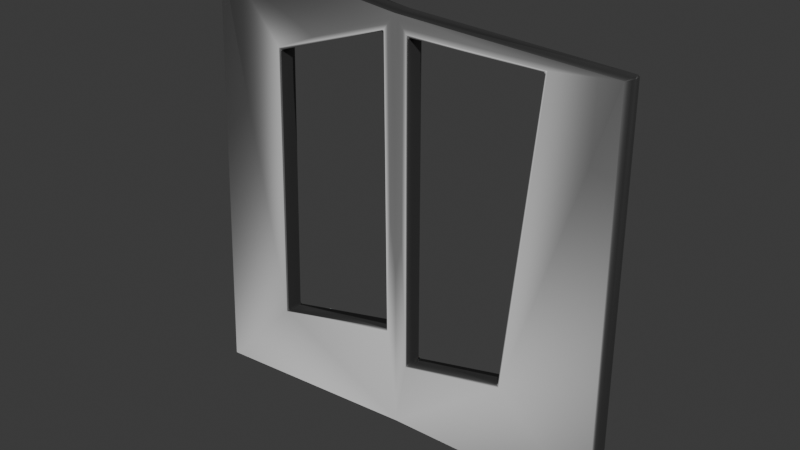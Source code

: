 # Source: DoorOutsideA1Etat3.blend  (saved by Blender 4.2.66; exported with 4.5.12 LTS)
import bpy
from mathutils import Matrix  # noqa: F401  (used for matrix-valued properties, if any)

bpy.ops.wm.read_factory_settings(use_empty=True)
scene = bpy.context.scene
scene.name = 'Scene'

# ---- collections
col_collection = bpy.data.collections.new('Collection'); scene.collection.children.link(col_collection)

# ---- images (referenced by path relative to the original .blend; pixels are not part of the script)
import os
ASSET_DIR = os.environ.get("B2B_ASSET_DIR", "")  # directory of the original .blend (textures are referenced by path, not embedded)
HERE = os.path.dirname(os.path.abspath(__file__))  # packed textures are extracted next to this script under _unpacked/

def load_image(name, relpath, width, height, colorspace="sRGB"):
    """Load a texture the original file referenced (path relative to the .blend, or extracted next to this script)."""
    p = next((c for c in (os.path.join(HERE, relpath), os.path.join(ASSET_DIR, relpath)) if relpath and os.path.exists(c)), "")
    if p:
        img = bpy.data.images.load(p, check_existing=True)
        img.name = name
    else:  # same state as the original file: an image datablock whose file is absent (Cycles renders it pink)
        img = bpy.data.images.new(name, width, height)
        img.source = "FILE"
        img.filepath = "//" + (relpath or name)
    img.colorspace_settings.name = colorspace
    return img
img_t_wood_a_nm = load_image('T_Wood_A_nm', 'T_Wood_A_nm.tga', 1024, 1024, 'Non-Color')
img_t_normal_nm = load_image('T_Normal_nm', 'T_Normal_nm.png', 1024, 1024, 'Non-Color')

# ---- materials (node trees are filled in below, after node groups)
mat_m_glass_a = bpy.data.materials.new('M_Glass_A')
mat_m_glass_a.diffuse_color = (1.0, 1.0, 1.0, 1.0)
mat_m_glass_a.roughness = 0.5528
mat_m_glass_a.specular_intensity = 1.0
mat_m_glass_a.metallic = 1.0
mat_m_wood_whitedoor = bpy.data.materials.new('M_Wood_WhiteDoor')
mat_m_wood_whitedoor.diffuse_color = (0.2159, 0.2159, 0.2159, 1.0)
mat_m_wood_whitedoor.roughness = 0.5528
mat_m_wood_whitedoor.specular_intensity = 1.0
mat_m_wood_whitedoor.metallic = 1.0
mat_m_aluminium_a = bpy.data.materials.new('M_Aluminium_A')
mat_m_aluminium_a.diffuse_color = (0.2159, 0.2159, 0.2159, 1.0)
mat_m_aluminium_a.roughness = 0.5528
mat_m_aluminium_a.specular_intensity = 1.0
mat_m_aluminium_a.metallic = 1.0

# ---- material node trees
mat_m_glass_a.use_nodes = True; mat_m_glass_a.node_tree.nodes.clear()
_N = mat_m_glass_a.node_tree.nodes; _L = mat_m_glass_a.node_tree.links
n0 = _N.new('ShaderNodeBsdfPrincipled'); n0.name = 'Principled BSDF'; n0.location = (10, 300)
n0.inputs[0].default_value = (1.0, 1.0, 1.0, 1.0)
n0.inputs[1].default_value = 1.0
n0.inputs[2].default_value = 0.5528
n0.inputs[4].default_value = 0.4
n0.inputs[13].default_value = 1.0
n0.inputs[27].default_value = (0.0, 0.0, 0.0, 1.0)
n0.inputs[28].default_value = 1.0
n1 = _N.new('ShaderNodeOutputMaterial'); n1.name = 'Material Output'; n1.location = (300, 300)
n2 = _N.new('ShaderNodeNormalMap'); n2.name = 'Normal Map'; n2.location = (-300, -300)
n2.label = 'Normal/Map'
_L.new(n0.outputs[0], n1.inputs[0])
_L.new(n2.outputs[0], n0.inputs[5])
n1.is_active_output = True
mat_m_wood_whitedoor.use_nodes = True; mat_m_wood_whitedoor.node_tree.nodes.clear()
_N = mat_m_wood_whitedoor.node_tree.nodes; _L = mat_m_wood_whitedoor.node_tree.links
n0 = _N.new('ShaderNodeBsdfPrincipled'); n0.name = 'Principled BSDF'; n0.location = (10, 300)
n0.inputs[0].default_value = (0.2159, 0.2159, 0.2159, 1.0)
n0.inputs[1].default_value = 1.0
n0.inputs[2].default_value = 0.5528
n0.inputs[13].default_value = 1.0
n0.inputs[27].default_value = (0.0, 0.0, 0.0, 1.0)
n0.inputs[28].default_value = 1.0
n1 = _N.new('ShaderNodeOutputMaterial'); n1.name = 'Material Output'; n1.location = (300, 300)
n2 = _N.new('ShaderNodeNormalMap'); n2.name = 'Normal Map'; n2.location = (-300, -300)
n2.label = 'Normal/Map'
n3 = _N.new('ShaderNodeTexImage'); n3.name = 'Image Texture'; n3.location = (-600, -900)
n3.image = img_t_wood_a_nm
_L.new(n0.outputs[0], n1.inputs[0])
_L.new(n2.outputs[0], n0.inputs[5])
_L.new(n3.outputs[0], n2.inputs[1])
n1.is_active_output = True
mat_m_aluminium_a.use_nodes = True; mat_m_aluminium_a.node_tree.nodes.clear()
_N = mat_m_aluminium_a.node_tree.nodes; _L = mat_m_aluminium_a.node_tree.links
n0 = _N.new('ShaderNodeBsdfPrincipled'); n0.name = 'Principled BSDF'; n0.location = (10, 300)
n0.inputs[0].default_value = (0.2159, 0.2159, 0.2159, 1.0)
n0.inputs[1].default_value = 1.0
n0.inputs[2].default_value = 0.5528
n0.inputs[13].default_value = 1.0
n0.inputs[27].default_value = (0.0, 0.0, 0.0, 1.0)
n0.inputs[28].default_value = 1.0
n1 = _N.new('ShaderNodeOutputMaterial'); n1.name = 'Material Output'; n1.location = (300, 300)
n2 = _N.new('ShaderNodeNormalMap'); n2.name = 'Normal Map'; n2.location = (-300, -300)
n2.label = 'Normal/Map'
n3 = _N.new('ShaderNodeTexImage'); n3.name = 'Image Texture'; n3.location = (-600, -900)
n3.image = img_t_normal_nm
_L.new(n0.outputs[0], n1.inputs[0])
_L.new(n2.outputs[0], n0.inputs[5])
_L.new(n3.outputs[0], n2.inputs[1])
n1.is_active_output = True

# ---- world
world_world = bpy.data.worlds.new('World'); scene.world = world_world
world_world.use_nodes = True; world_world.node_tree.nodes.clear()
_N = world_world.node_tree.nodes; _L = world_world.node_tree.links
n0 = _N.new('ShaderNodeOutputWorld'); n0.name = 'World Output'; n0.location = (300, 300)
n1 = _N.new('ShaderNodeBackground'); n1.name = 'Background'; n1.location = (10, 300)
n1.inputs[0].default_value = (0.05088, 0.05088, 0.05088, 1.0)
_L.new(n1.outputs[0], n0.inputs[0])
n0.is_active_output = True
world_world.color = (0.05088, 0.05088, 0.05088)
world_world.sun_shadow_jitter_overblur = 0.0

# ---- meshes
me_sm_door_outside_a1 = bpy.data.meshes.new('SM_Door_Outside_A1')
me_sm_door_outside_a1.from_pydata([(-1.541, -4.382, -86.4), (-97.1, -4.382, -78.95), (-0.7207, -3.579, -86.4), (-0.7207, -2.215, -86.4), (-0.7207, -0.8501, -86.4), (-0.7208, 0.6788, -177.0), (-0.7208, -2.051, -177.0), (-0.7208, -0.6859, -177.0), (-1.541, 0.6788, -177.8), (-1.541, -0.6859, -177.8), (-1.541, -2.051, -177.8), (-1.541, -2.853, -177.0), (-22.77, -4.383, -156.0), (-49.79, -4.382, -177.0), (-16.14, -4.382, -87.9), (-49.79, -3.58, -177.8), (-49.79, -4.382, -84.18), (-49.79, -2.215, -177.8), (-49.79, -0.8501, -177.8), (-97.1, -4.901, -177.8), (-97.1, -6.266, -177.8), (-97.1, -7.631, -177.8), (-97.1, -8.434, -177.0), (-82.92, -4.383, -161.7), (-97.92, -7.631, -177.0), (-97.92, -4.901, -177.0), (-97.92, -6.266, -177.0), (-97.92, -2.214, -78.95), (-97.92, -0.8498, -78.95), (-97.92, -3.579, -78.95), (-81.08, -4.382, -97.25), (-82.49, -4.196, -160.8), (-52.5, -4.382, -87.77), (-82.14, -4.205, -161.2), (-80.25, -4.205, -97.65), (-52.75, -4.205, -154.2), (-80.61, -4.196, -98.04), (-52.11, -4.383, -154.8), (-47.04, -4.383, -161.8), (-52.81, -4.196, -88.68), (-52.39, -4.196, -153.8), (-53.17, -4.205, -88.29), (-1.541, -0.04766, -86.4), (-97.1, -0.04727, -78.95), (-97.1, -4.099, -177.0), (-49.79, -0.04766, -84.18), (-49.79, -0.04766, -177.0), (-82.92, -0.04689, -161.7), (-1.541, 1.482, -177.0), (-22.77, -0.04728, -156.0), (-16.14, -0.04728, -87.9), (-47.04, -0.04727, -161.8), (-16.61, -0.2355, -88.68), (-52.11, -0.04727, -154.8), (-16.96, -0.2249, -88.29), (-47.07, -0.04728, -87.77), (-46.41, -0.2249, -88.29), (-81.08, -0.04699, -97.25), (-46.76, -0.2355, -88.68), (-46.76, -0.2355, -160.8), (-46.41, -0.2248, -161.2), (-23.55, -0.2248, -155.6), (-23.2, -0.2355, -155.2), (-47.07, -4.382, -87.77), (-16.96, -4.205, -88.29), (-16.61, -4.194, -88.68), (-46.41, -4.205, -88.29), (-23.2, -4.195, -155.2), (-23.55, -4.205, -155.6), (-46.41, -4.205, -161.2), (-46.76, -4.195, -160.8), (-46.76, -4.194, -88.68), (-52.5, -0.04728, -87.77), (-80.25, -0.2245, -97.65), (-52.81, -0.2335, -88.68), (-53.17, -0.2249, -88.29), (-80.61, -0.2334, -98.04), (-82.49, -0.2331, -160.8), (-82.14, -0.2247, -161.2), (-52.75, -0.2248, -154.2), (-52.39, -0.2335, -153.8)], [], [(5, 4, 3), (3, 2, 6), (6, 2, 0), (3, 7, 5), (6, 7, 3), (8, 5, 7), (7, 9, 8), (10, 9, 7), (7, 6, 10), (6, 11, 10), (0, 11, 6), (12, 11, 0), (13, 11, 12), (10, 11, 13), (0, 14, 12), (13, 15, 10), (14, 0, 16), (10, 15, 17), (17, 9, 10), (8, 9, 17), (17, 18, 8), (19, 18, 17), (17, 20, 19), (21, 20, 17), (17, 15, 21), (21, 15, 13), (13, 22, 21), (23, 22, 13), (1, 22, 23), (24, 22, 1), (24, 21, 22), (20, 21, 24), (25, 19, 20), (24, 26, 20), (20, 26, 25), (25, 26, 27), (27, 26, 24), (27, 28, 25), (24, 29, 27), (1, 29, 24), (23, 30, 1), (16, 1, 30), (30, 23, 31), (30, 32, 16), (33, 31, 23), (32, 30, 34), (35, 33, 23), (36, 34, 30), (31, 36, 30), (23, 37, 35), (13, 37, 23), (37, 13, 16), (16, 32, 37), (16, 13, 38), (12, 38, 13), (37, 32, 39), (40, 35, 37), (39, 40, 37), (41, 39, 32), (34, 41, 32), (42, 4, 5), (25, 28, 43), (43, 44, 25), (19, 25, 44), (19, 44, 46), (46, 18, 19), (8, 18, 46), (47, 44, 43), (46, 44, 47), (48, 5, 8), (46, 48, 8), (5, 48, 42), (42, 48, 49), (49, 48, 46), (49, 50, 42), (45, 42, 50), (46, 51, 49), (51, 46, 45), (52, 50, 49), (45, 46, 53), (47, 53, 46), (52, 54, 50), (55, 50, 54), (50, 55, 45), (45, 55, 51), (54, 56, 55), (57, 43, 45), (43, 57, 47), (56, 58, 55), (55, 58, 59), (59, 51, 55), (59, 60, 51), (51, 60, 61), (61, 49, 51), (61, 62, 49), (49, 62, 52), (16, 63, 14), (38, 63, 16), (64, 14, 63), (64, 65, 14), (12, 14, 65), (63, 66, 64), (65, 67, 12), (67, 68, 12), (38, 12, 68), (68, 69, 38), (69, 70, 38), (63, 38, 70), (70, 71, 63), (71, 66, 63), (45, 72, 57), (53, 72, 45), (73, 57, 72), (74, 72, 53), (72, 75, 73), (74, 75, 72), (73, 76, 57), (57, 76, 77), (77, 47, 57), (77, 78, 47), (47, 78, 79), (79, 53, 47), (79, 80, 53), (53, 80, 74), (78, 77, 31, 33), (40, 80, 79, 35), (40, 39, 74, 80), (78, 33, 35, 79), (75, 74, 39, 41), (75, 41, 34, 73), (31, 77, 76, 36), (76, 73, 34, 36), (69, 60, 59, 70), (60, 69, 68, 61), (67, 62, 61, 68), (62, 67, 65, 52), (52, 65, 64, 54), (56, 54, 64, 66), (71, 58, 56, 66), (70, 59, 58, 71), (2, 3, 4, 42, 0), (1, 43, 28, 27, 29), (16, 45, 43, 1), (16, 0, 42, 45)])
me_sm_door_outside_a1.polygons.foreach_set('use_smooth', [True] * 144)
me_sm_door_outside_a1.polygons.foreach_set('material_index', [1, 1, 1, 1, 1, 1, 1, 1, 1, 1, 1, 1, 1, 1, 1, 1, 1, 1, 1, 1, 1, 1, 1, 1, 1, 1, 1, 1, 1, 1, 1, 1, 1, 1, 1, 1, 1, 1, 1, 1, 1, 1, 1, 1, 1, 1, 1, 1, 1, 1, 1, 1, 1, 1, 1, 1, 1, 1, 1, 1, 1, 1, 1, 1, 1, 1, 1, 1, 1, 1, 1, 1, 1, 1, 1, 1, 1, 1, 1, 1, 1, 1, 1, 1, 1, 1, 1, 1, 1, 1, 1, 1, 1, 1, 1, 1, 1, 1, 1, 1, 1, 1, 1, 1, 1, 1, 1, 1, 1, 1, 1, 1, 1, 1, 1, 1, 1, 1, 1, 1, 1, 1, 1, 1, 1, 1, 1, 1, 1, 1, 1, 1, 1, 1, 1, 1, 1, 1, 1, 1, 1, 1, 1, 1])
_uv = me_sm_door_outside_a1.uv_layers.new(name='UVmap_0')
_uv.uv.foreach_set('vector', [-0.2588, 1.216, 0.313, 1.216, 0.313, 1.224, 0.313, 1.224, 0.313, 1.233, -0.2583, 1.233, -0.2583, 1.233, 0.313, 1.233, 0.313, 1.24, 0.313, 1.224, -0.2585, 1.225, -0.2588, 1.216, -0.2583, 1.233, -0.2585, 1.225, 0.313, 1.224, -0.2661, 1.217, -0.2588, 1.216, -0.2585, 1.225, -0.2585, 1.225, -0.2659, 1.225, -0.2661, 1.217, -0.2649, 1.234, -0.2659, 1.225, -0.2585, 1.225, -0.2585, 1.225, -0.2583, 1.233, -0.2649, 1.234, -0.2583, 1.233, -0.259, 1.24, -0.2649, 1.234, 0.313, 1.24, -0.259, 1.24, -0.2583, 1.233, -0.1677, 1.328, -0.259, 1.24, 0.313, 1.24, -0.259, 1.531, -0.259, 1.24, -0.1677, 1.328, -0.2661, 1.24, -0.259, 1.24, -0.259, 1.531, 0.313, 1.24, 0.2585, 1.327, -0.1677, 1.328, -0.259, 1.531, -0.2661, 1.531, -0.2661, 1.24, 0.2585, 1.327, 0.313, 1.24, 0.3127, 1.531, -0.2661, 1.24, -0.2661, 1.531, -0.2747, 1.531, -0.2747, 1.531, -0.2747, 1.24, -0.2661, 1.24, -0.283, 1.24, -0.2747, 1.24, -0.2747, 1.531, -0.2747, 1.531, -0.283, 1.531, -0.283, 1.24, -0.283, 1.817, -0.283, 1.531, -0.2747, 1.531, -0.2747, 1.531, -0.2747, 1.817, -0.283, 1.817, -0.2661, 1.817, -0.2747, 1.817, -0.2747, 1.531, -0.2747, 1.531, -0.2661, 1.531, -0.2661, 1.817, -0.2661, 1.817, -0.2661, 1.531, -0.259, 1.531, -0.259, 1.531, -0.259, 1.817, -0.2661, 1.817, -0.1678, 1.732, -0.259, 1.817, -0.259, 1.531, 0.3127, 1.817, -0.259, 1.817, -0.1678, 1.732, -0.2583, 1.824, -0.259, 1.817, 0.3127, 1.817, -0.2583, 1.824, -0.2649, 1.823, -0.259, 1.817, -0.2659, 1.832, -0.2649, 1.823, -0.2583, 1.824, -0.259, 1.84, -0.2661, 1.84, -0.2659, 1.832, -0.2583, 1.824, -0.2588, 1.832, -0.2659, 1.832, -0.2659, 1.832, -0.2588, 1.832, -0.259, 1.84, -0.259, 1.84, -0.2588, 1.832, 0.3127, 1.833, 0.3127, 1.833, -0.2588, 1.832, -0.2583, 1.824, 0.3127, 1.833, 0.3127, 1.841, -0.259, 1.84, -0.2583, 1.824, 0.3127, 1.824, 0.3127, 1.833, 0.3127, 1.817, 0.3127, 1.824, -0.2583, 1.824, -0.1678, 1.732, 0.2585, 1.732, 0.3127, 1.817, 0.3127, 1.531, 0.3127, 1.817, 0.2585, 1.732, 0.2585, 1.732, -0.1678, 1.732, -0.1628, 1.729, 0.2585, 1.732, 0.2593, 1.547, 0.3127, 1.531, -0.1656, 1.727, -0.1628, 1.729, -0.1678, 1.732, 0.2593, 1.547, 0.2585, 1.732, 0.2568, 1.727, -0.1656, 1.551, -0.1656, 1.727, -0.1678, 1.732, 0.2539, 1.729, 0.2568, 1.727, 0.2585, 1.732, -0.1628, 1.729, 0.2539, 1.729, 0.2585, 1.732, -0.1678, 1.732, -0.1683, 1.547, -0.1656, 1.551, -0.259, 1.531, -0.1683, 1.547, -0.1678, 1.732, -0.1683, 1.547, -0.259, 1.531, 0.3127, 1.531, 0.3127, 1.531, 0.2593, 1.547, -0.1683, 1.547, 0.3127, 1.531, -0.259, 1.531, -0.1682, 1.515, -0.1677, 1.328, -0.1682, 1.515, -0.259, 1.531, -0.1683, 1.547, 0.2593, 1.547, 0.2539, 1.549, -0.1628, 1.549, -0.1656, 1.551, -0.1683, 1.547, 0.2539, 1.549, -0.1628, 1.549, -0.1683, 1.547, 0.2568, 1.551, 0.2539, 1.549, 0.2593, 1.547, 0.2568, 1.727, 0.2568, 1.551, 0.2593, 1.547, 0.5781, 1.128, 0.5781, 1.135, 0.002262, 1.134, 0.002251, 0.54, 0.5781, 0.5398, 0.5781, 0.5466, 0.5781, 0.5466, 0.003122, 0.5466, 0.002251, 0.54, -0.003729, 0.5459, 0.002251, 0.54, 0.003122, 0.5466, -0.003729, 0.5459, 0.003122, 0.5466, 0.003109, 0.8344, 0.003109, 0.8344, -0.003963, 0.8344, -0.003729, 0.5459, -0.003723, 1.129, -0.003963, 0.8344, 0.003109, 0.8344, 0.09473, 0.6326, 0.003122, 0.5466, 0.5781, 0.5466, 0.003109, 0.8344, 0.003122, 0.5466, 0.09473, 0.6326, 0.003134, 1.128, 0.002262, 1.134, -0.003723, 1.129, 0.003109, 0.8344, 0.003134, 1.128, -0.003723, 1.129, 0.002262, 1.134, 0.003134, 1.128, 0.5781, 1.128, 0.5781, 1.128, 0.003134, 1.128, 0.09479, 1.039, 0.09479, 1.039, 0.003134, 1.128, 0.003109, 0.8344, 0.09479, 1.039, 0.5239, 1.039, 0.5781, 1.128, 0.5786, 0.8344, 0.5781, 1.128, 0.5239, 1.039, 0.003109, 0.8344, 0.0943, 0.8508, 0.09479, 1.039, 0.0943, 0.8508, 0.003109, 0.8344, 0.5786, 0.8344, 0.519, 1.037, 0.5239, 1.039, 0.09479, 1.039, 0.5786, 0.8344, 0.003109, 0.8344, 0.0943, 0.818, 0.09473, 0.6326, 0.0943, 0.818, 0.003109, 0.8344, 0.519, 1.037, 0.522, 1.034, 0.5239, 1.039, 0.5249, 0.8506, 0.5239, 1.039, 0.522, 1.034, 0.5239, 1.039, 0.5249, 0.8506, 0.5786, 0.8344, 0.5786, 0.8344, 0.5249, 0.8506, 0.0943, 0.8508, 0.522, 1.034, 0.522, 0.8546, 0.5249, 0.8506, 0.5239, 0.6323, 0.5781, 0.5466, 0.5786, 0.8344, 0.5781, 0.5466, 0.5239, 0.6323, 0.09473, 0.6326, 0.522, 0.8546, 0.519, 0.8521, 0.5249, 0.8506, 0.5249, 0.8506, 0.519, 0.8521, 0.09985, 0.8521, 0.09985, 0.8521, 0.0943, 0.8508, 0.5249, 0.8506, 0.09985, 0.8521, 0.09692, 0.8546, 0.0943, 0.8508, 0.0943, 0.8508, 0.09692, 0.8546, 0.09692, 1.034, 0.09692, 1.034, 0.09479, 1.039, 0.0943, 0.8508, 0.09692, 1.034, 0.09985, 1.037, 0.09479, 1.039, 0.09479, 1.039, 0.09985, 1.037, 0.519, 1.037, 0.3127, 1.531, 0.2595, 1.515, 0.2585, 1.327, -0.1682, 1.515, 0.2595, 1.515, 0.3127, 1.531, 0.2568, 1.333, 0.2585, 1.327, 0.2595, 1.515, 0.2568, 1.333, 0.2539, 1.33, 0.2585, 1.327, -0.1677, 1.328, 0.2585, 1.327, 0.2539, 1.33, 0.2595, 1.515, 0.2568, 1.511, 0.2568, 1.333, 0.2539, 1.33, -0.1627, 1.33, -0.1677, 1.328, -0.1627, 1.33, -0.1656, 1.333, -0.1677, 1.328, -0.1682, 1.515, -0.1677, 1.328, -0.1656, 1.333, -0.1656, 1.333, -0.1656, 1.511, -0.1682, 1.515, -0.1656, 1.511, -0.1627, 1.514, -0.1682, 1.515, 0.2595, 1.515, -0.1682, 1.515, -0.1627, 1.514, -0.1627, 1.514, 0.2539, 1.514, 0.2595, 1.515, 0.2539, 1.514, 0.2568, 1.511, 0.2595, 1.515, 0.5786, 0.8344, 0.5249, 0.8182, 0.5239, 0.6323, 0.0943, 0.818, 0.5249, 0.8182, 0.5786, 0.8344, 0.522, 0.6375, 0.5239, 0.6323, 0.5249, 0.8182, 0.519, 0.8168, 0.5249, 0.8182, 0.0943, 0.818, 0.5249, 0.8182, 0.522, 0.8142, 0.522, 0.6375, 0.519, 0.8168, 0.522, 0.8142, 0.5249, 0.8182, 0.522, 0.6375, 0.519, 0.6348, 0.5239, 0.6323, 0.5239, 0.6323, 0.519, 0.6348, 0.09979, 0.6348, 0.09979, 0.6348, 0.09473, 0.6326, 0.5239, 0.6323, 0.09979, 0.6348, 0.09692, 0.6375, 0.09473, 0.6326, 0.09473, 0.6326, 0.09692, 0.6375, 0.09692, 0.8142, 0.09692, 0.8142, 0.0943, 0.818, 0.09473, 0.6326, 0.09692, 0.8142, 0.09979, 0.8168, 0.0943, 0.818, 0.0943, 0.818, 0.09979, 0.8168, 0.519, 0.8168, 0.09692, 0.6375, 0.09979, 0.6348, -0.1628, 1.729, -0.1656, 1.727, -0.1628, 1.549, 0.09979, 0.8168, 0.09692, 0.8142, -0.1656, 1.551, -0.1628, 1.549, 0.2539, 1.549, 0.519, 0.8168, 0.09979, 0.8168, 0.09692, 0.6375, -0.1656, 1.727, -0.1656, 1.551, 0.09692, 0.8142, 0.522, 0.8142, 0.519, 0.8168, 0.2539, 1.549, 0.2568, 1.551, 0.522, 0.8142, 0.2568, 1.551, 0.2568, 1.727, 0.522, 0.6375, -0.1628, 1.729, 0.09979, 0.6348, 0.519, 0.6348, 0.2539, 1.729, 0.519, 0.6348, 0.522, 0.6375, 0.2568, 1.727, 0.2539, 1.729, -0.1656, 1.511, 0.09692, 0.8546, 0.09985, 0.8521, -0.1627, 1.514, 0.09692, 0.8546, -0.1656, 1.511, -0.1656, 1.333, 0.09692, 1.034, -0.1627, 1.33, 0.09985, 1.037, 0.09692, 1.034, -0.1656, 1.333, 0.09985, 1.037, -0.1627, 1.33, 0.2539, 1.33, 0.519, 1.037, 0.519, 1.037, 0.2539, 1.33, 0.2568, 1.333, 0.522, 1.034, 0.522, 0.8546, 0.522, 1.034, 0.2568, 1.333, 0.2568, 1.511, 0.2539, 1.514, 0.519, 0.8521, 0.522, 0.8546, 0.2568, 1.511, -0.1627, 1.514, 0.09985, 0.8521, 0.519, 0.8521, 0.2539, 1.514, 0.313, 1.233, 0.313, 1.224, 0.5781, 1.135, 0.5781, 1.128, 0.313, 1.24, 0.3127, 1.817, 0.5781, 0.5466, 0.5781, 0.5398, 0.3127, 1.833, 0.3127, 1.824, 0.3127, 1.531, 0.5786, 0.8344, 0.5781, 0.5466, 0.3127, 1.817, 0.3127, 1.531, 0.313, 1.24, 0.5781, 1.128, 0.5786, 0.8344])
_uv.active_render = True
_uv = me_sm_door_outside_a1.uv_layers.new(name='LightMapUV')
_uv.uv.foreach_set('vector', [0.03065, 0.01709, 0.3625, 0.01709, 0.3628, 0.02197, 0.3628, 0.02197, 0.3628, 0.02686, 0.03098, 0.02686, 0.03098, 0.02686, 0.3628, 0.02686, 0.3625, 0.03076, 0.3628, 0.02197, 0.03075, 0.02197, 0.03065, 0.01709, 0.03098, 0.02686, 0.03075, 0.02197, 0.3628, 0.02197, 0.02643, 0.01758, 0.03065, 0.01709, 0.03075, 0.02197, 0.03075, 0.02197, 0.02658, 0.02246, 0.02643, 0.01758, 0.02711, 0.02783, 0.02658, 0.02246, 0.03075, 0.02197, 0.03075, 0.02197, 0.03098, 0.02686, 0.02711, 0.02783, 0.03098, 0.02686, 0.03056, 0.03076, 0.02711, 0.02783, 0.3625, 0.03076, 0.03056, 0.03076, 0.03098, 0.02686, 0.0835, 0.08203, 0.03056, 0.03076, 0.3625, 0.03076, 0.03056, 0.2002, 0.03056, 0.03076, 0.0835, 0.08203, 0.02641, 0.03076, 0.03056, 0.03076, 0.03056, 0.2002, 0.3625, 0.03076, 0.3311, 0.08203, 0.0835, 0.08203, 0.03056, 0.2002, 0.02641, 0.2002, 0.02641, 0.03076, 0.3311, 0.08203, 0.3625, 0.03076, 0.3625, 0.2002, 0.02641, 0.03076, 0.02641, 0.2002, 0.02151, 0.2002, 0.02151, 0.2002, 0.02151, 0.03076, 0.02641, 0.03076, 0.01662, 0.03076, 0.02151, 0.03076, 0.02151, 0.2002, 0.02151, 0.2002, 0.01662, 0.2002, 0.01662, 0.03076, 0.01662, 0.3662, 0.01662, 0.2002, 0.02151, 0.2002, 0.02151, 0.2002, 0.02151, 0.3662, 0.01662, 0.3662, 0.0264, 0.3662, 0.02151, 0.3662, 0.02151, 0.2002, 0.02151, 0.2002, 0.02641, 0.2002, 0.0264, 0.3662, 0.0264, 0.3662, 0.02641, 0.2002, 0.03056, 0.2002, 0.03056, 0.2002, 0.03053, 0.3662, 0.0264, 0.3662, 0.0835, 0.3164, 0.03053, 0.3662, 0.03056, 0.2002, 0.3625, 0.3662, 0.03053, 0.3662, 0.0835, 0.3164, 0.03091, 0.3701, 0.03053, 0.3662, 0.3625, 0.3662, 0.03091, 0.3701, 0.02707, 0.3691, 0.03053, 0.3662, 0.0265, 0.3745, 0.02707, 0.3691, 0.03091, 0.3701, 0.03058, 0.3799, 0.02634, 0.3794, 0.0265, 0.3745, 0.03091, 0.3701, 0.03067, 0.375, 0.0265, 0.3745, 0.0265, 0.3745, 0.03067, 0.375, 0.03058, 0.3799, 0.03058, 0.3799, 0.03067, 0.375, 0.3625, 0.375, 0.3625, 0.375, 0.03067, 0.375, 0.03091, 0.3701, 0.3625, 0.375, 0.3625, 0.3799, 0.03058, 0.3799, 0.03091, 0.3701, 0.3625, 0.3701, 0.3625, 0.375, 0.3625, 0.3662, 0.3625, 0.3701, 0.03091, 0.3701, 0.0835, 0.3164, 0.3311, 0.3169, 0.3625, 0.3662, 0.3625, 0.2002, 0.3625, 0.3662, 0.3311, 0.3169, 0.3311, 0.3169, 0.0835, 0.3164, 0.08643, 0.3154, 0.3311, 0.3169, 0.3315, 0.2095, 0.3625, 0.2002, 0.08472, 0.314, 0.08643, 0.3154, 0.0835, 0.3164, 0.3315, 0.2095, 0.3311, 0.3169, 0.3301, 0.314, 0.08472, 0.2119, 0.08472, 0.314, 0.0835, 0.3164, 0.3284, 0.3154, 0.3301, 0.314, 0.3311, 0.3169, 0.08643, 0.3154, 0.3284, 0.3154, 0.3311, 0.3169, 0.0835, 0.3164, 0.08325, 0.2095, 0.08472, 0.2119, 0.03056, 0.2002, 0.08325, 0.2095, 0.0835, 0.3164, 0.08325, 0.2095, 0.03056, 0.2002, 0.3625, 0.2002, 0.3625, 0.2002, 0.3315, 0.2095, 0.08325, 0.2095, 0.3625, 0.2002, 0.03056, 0.2002, 0.08325, 0.1904, 0.0835, 0.08203, 0.08325, 0.1904, 0.03056, 0.2002, 0.08325, 0.2095, 0.3315, 0.2095, 0.3284, 0.2104, 0.08643, 0.2104, 0.08472, 0.2119, 0.08325, 0.2095, 0.3284, 0.2104, 0.08643, 0.2104, 0.08325, 0.2095, 0.3301, 0.2119, 0.3284, 0.2104, 0.3315, 0.2095, 0.3301, 0.314, 0.3301, 0.2119, 0.3315, 0.2095, 0.3533, 0.7371, 0.3533, 0.741, 0.02023, 0.741, 0.02023, 0.397, 0.3533, 0.397, 0.3533, 0.4009, 0.3533, 0.4009, 0.02074, 0.4009, 0.02023, 0.397, 0.01677, 0.4004, 0.02023, 0.397, 0.02074, 0.4009, 0.01677, 0.4004, 0.02074, 0.4009, 0.02072, 0.5674, 0.02072, 0.5674, 0.01663, 0.5674, 0.01677, 0.4004, 0.01677, 0.7375, 0.01663, 0.5674, 0.02072, 0.5674, 0.07373, 0.4507, 0.02074, 0.4009, 0.3533, 0.4009, 0.02072, 0.5674, 0.02074, 0.4009, 0.07373, 0.4507, 0.02074, 0.7371, 0.02023, 0.741, 0.01677, 0.7375, 0.02072, 0.5674, 0.02074, 0.7371, 0.01677, 0.7375, 0.02023, 0.741, 0.02074, 0.7371, 0.3533, 0.7371, 0.3533, 0.7371, 0.02074, 0.7371, 0.07373, 0.6858, 0.07373, 0.6858, 0.02074, 0.7371, 0.02072, 0.5674, 0.07373, 0.6858, 0.3218, 0.6858, 0.3533, 0.7371, 0.3535, 0.5674, 0.3533, 0.7371, 0.3218, 0.6858, 0.02072, 0.5674, 0.07349, 0.5769, 0.07373, 0.6858, 0.07349, 0.5769, 0.02072, 0.5674, 0.3535, 0.5674, 0.3191, 0.6846, 0.3218, 0.6858, 0.07373, 0.6858, 0.3535, 0.5674, 0.02072, 0.5674, 0.07343, 0.5579, 0.07373, 0.4507, 0.07343, 0.5579, 0.02072, 0.5674, 0.3191, 0.6846, 0.3208, 0.6831, 0.3218, 0.6858, 0.3223, 0.5767, 0.3218, 0.6858, 0.3208, 0.6831, 0.3218, 0.6858, 0.3223, 0.5767, 0.3535, 0.5674, 0.3535, 0.5674, 0.3223, 0.5767, 0.07349, 0.5769, 0.3208, 0.6831, 0.3208, 0.5791, 0.3223, 0.5767, 0.3218, 0.4507, 0.3533, 0.4009, 0.3535, 0.5674, 0.3533, 0.4009, 0.3218, 0.4507, 0.07373, 0.4507, 0.3208, 0.5791, 0.3191, 0.5776, 0.3223, 0.5767, 0.3223, 0.5767, 0.3191, 0.5776, 0.07666, 0.5776, 0.07666, 0.5776, 0.07349, 0.5769, 0.3223, 0.5767, 0.07666, 0.5776, 0.07495, 0.5791, 0.07349, 0.5769, 0.07349, 0.5769, 0.07495, 0.5791, 0.07495, 0.6831, 0.07495, 0.6831, 0.07373, 0.6858, 0.07349, 0.5769, 0.07495, 0.6831, 0.07666, 0.6846, 0.07373, 0.6858, 0.07373, 0.6858, 0.07666, 0.6846, 0.3191, 0.6846, 0.3625, 0.2002, 0.3315, 0.1909, 0.3311, 0.08203, 0.08325, 0.1904, 0.3315, 0.1909, 0.3625, 0.2002, 0.3301, 0.08447, 0.3311, 0.08203, 0.3315, 0.1909, 0.3301, 0.08447, 0.3284, 0.08301, 0.3311, 0.08203, 0.0835, 0.08203, 0.3311, 0.08203, 0.3284, 0.08301, 0.3315, 0.1909, 0.3301, 0.1885, 0.3301, 0.08447, 0.3284, 0.08301, 0.08643, 0.08301, 0.0835, 0.08203, 0.08643, 0.08301, 0.08478, 0.08447, 0.0835, 0.08203, 0.08325, 0.1904, 0.0835, 0.08203, 0.08478, 0.08447, 0.08478, 0.08447, 0.08478, 0.1885, 0.08325, 0.1904, 0.08478, 0.1885, 0.08643, 0.1899, 0.08325, 0.1904, 0.3315, 0.1909, 0.08325, 0.1904, 0.08643, 0.1899, 0.08643, 0.1899, 0.3284, 0.1899, 0.3315, 0.1909, 0.3284, 0.1899, 0.3301, 0.1885, 0.3315, 0.1909, 0.3535, 0.5674, 0.3223, 0.5579, 0.3218, 0.4507, 0.07343, 0.5579, 0.3223, 0.5579, 0.3535, 0.5674, 0.3208, 0.4536, 0.3218, 0.4507, 0.3223, 0.5579, 0.3191, 0.5571, 0.3223, 0.5579, 0.07343, 0.5579, 0.3223, 0.5579, 0.3208, 0.5557, 0.3208, 0.4536, 0.3191, 0.5571, 0.3208, 0.5557, 0.3223, 0.5579, 0.3208, 0.4536, 0.3191, 0.4521, 0.3218, 0.4507, 0.3218, 0.4507, 0.3191, 0.4521, 0.07666, 0.4521, 0.07666, 0.4521, 0.07373, 0.4507, 0.3218, 0.4507, 0.07666, 0.4521, 0.07495, 0.4536, 0.07373, 0.4507, 0.07373, 0.4507, 0.07495, 0.4536, 0.07495, 0.5557, 0.07495, 0.5557, 0.07343, 0.5579, 0.07373, 0.4507, 0.07495, 0.5557, 0.07666, 0.5571, 0.07343, 0.5579, 0.07343, 0.5579, 0.07666, 0.5571, 0.3191, 0.5571, 0.07495, 0.4536, 0.07666, 0.4521, 0.08643, 0.3154, 0.08472, 0.314, 0.08643, 0.2104, 0.07666, 0.5571, 0.07495, 0.5557, 0.08472, 0.2119, 0.08643, 0.2104, 0.3284, 0.2104, 0.3191, 0.5571, 0.07666, 0.5571, 0.07495, 0.4536, 0.08472, 0.314, 0.08472, 0.2119, 0.07495, 0.5557, 0.3208, 0.5557, 0.3191, 0.5571, 0.3284, 0.2104, 0.3301, 0.2119, 0.3208, 0.5557, 0.3301, 0.2119, 0.3301, 0.314, 0.3208, 0.4536, 0.08643, 0.3154, 0.07666, 0.4521, 0.3191, 0.4521, 0.3284, 0.3154, 0.3191, 0.4521, 0.3208, 0.4536, 0.3301, 0.314, 0.3284, 0.3154, 0.08478, 0.1885, 0.07495, 0.5791, 0.07666, 0.5776, 0.08643, 0.1899, 0.07495, 0.5791, 0.08478, 0.1885, 0.08478, 0.08447, 0.07495, 0.6831, 0.08643, 0.08301, 0.07666, 0.6846, 0.07495, 0.6831, 0.08478, 0.08447, 0.07666, 0.6846, 0.08643, 0.08301, 0.3284, 0.08301, 0.3191, 0.6846, 0.3191, 0.6846, 0.3284, 0.08301, 0.3301, 0.08447, 0.3208, 0.6831, 0.3208, 0.5791, 0.3208, 0.6831, 0.3301, 0.08447, 0.3301, 0.1885, 0.3284, 0.1899, 0.3191, 0.5776, 0.3208, 0.5791, 0.3301, 0.1885, 0.08643, 0.1899, 0.07666, 0.5776, 0.3191, 0.5776, 0.3284, 0.1899, 0.3628, 0.02686, 0.3628, 0.02197, 0.3533, 0.741, 0.3533, 0.7371, 0.3625, 0.03076, 0.3625, 0.3662, 0.3533, 0.4009, 0.3533, 0.397, 0.3625, 0.375, 0.3625, 0.3701, 0.3625, 0.2002, 0.3535, 0.5674, 0.3533, 0.4009, 0.3625, 0.3662, 0.3625, 0.2002, 0.3625, 0.03076, 0.3533, 0.7371, 0.3535, 0.5674])
me_sm_door_outside_a1.materials.append(mat_m_glass_a)
me_sm_door_outside_a1.materials.append(mat_m_wood_whitedoor)
me_sm_door_outside_a1.materials.append(mat_m_aluminium_a)
me_sm_door_outside_a1.update()
me_sm_door_outside_a1.normals_split_custom_set([tuple(v) for v in zip(*[iter([0.9364, 0.3508, -0.005363, 0.6746, -0.4361, 0.5956, 0.9718, 0.03849, -0.2328, 0.9718, 0.03849, -0.2328, 0.9251, -0.3791, -0.02186, 0.9343, -0.3563, -0.01205, 0.9343, -0.3563, -0.01205, 0.9251, -0.3791, -0.02186, 0.4077, -0.9103, 0.07182, 0.9718, 0.03849, -0.2328, 1.0, -1.774e-05, -0.008662, 0.9364, 0.3508, -0.005363, 0.9343, -0.3563, -0.01205, 1.0, -1.774e-05, -0.008662, 0.9718, 0.03849, -0.2328, 0.009674, 0.3661, -0.9305, 0.9364, 0.3508, -0.005363, 1.0, -1.774e-05, -0.008662, 1.0, -1.774e-05, -0.008662, 0.01654, -1.791e-05, -0.9999, 0.009674, 0.3661, -0.9305, 0.02348, -0.3588, -0.9331, 0.01654, -1.791e-05, -0.9999, 1.0, -1.774e-05, -0.008662, 1.0, -1.774e-05, -0.008662, 0.9343, -0.3563, -0.01205, 0.02348, -0.3588, -0.9331, 0.9343, -0.3563, -0.01205, 0.05816, -0.9975, -0.04004, 0.02348, -0.3588, -0.9331, 0.4077, -0.9103, 0.07182, 0.05816, -0.9975, -0.04004, 0.9343, -0.3563, -0.01205, 0.01237, -0.9999, -0.01203, 0.05816, -0.9975, -0.04004, 0.4077, -0.9103, 0.07182, 0.03519, -0.9985, -0.04226, 0.05816, -0.9975, -0.04004, 0.01237, -0.9999, -0.01203, 0.02348, -0.3588, -0.9331, 0.05816, -0.9975, -0.04004, 0.03519, -0.9985, -0.04226, 0.4077, -0.9103, 0.07182, -0.003058, -1.0, -0.0008411, 0.01237, -0.9999, -0.01203, 0.03519, -0.9985, -0.04226, 0.02155, -0.3573, -0.9338, 0.02348, -0.3588, -0.9331, -0.003058, -1.0, -0.0008411, 0.4077, -0.9103, 0.07182, 0.05456, -0.7144, 0.6976, 0.02348, -0.3588, -0.9331, 0.02155, -0.3573, -0.9338, -1.198e-06, -1.458e-12, -1.0, -1.198e-06, -1.458e-12, -1.0, 0.01654, -1.791e-05, -0.9999, 0.02348, -0.3588, -0.9331, 0.009674, 0.3661, -0.9305, 0.01654, -1.791e-05, -0.9999, -1.198e-06, -1.458e-12, -1.0, -1.198e-06, -1.458e-12, -1.0, -0.02276, 0.3686, -0.9293, 0.009674, 0.3661, -0.9305, -0.0346, 0.3775, -0.9254, -0.02276, 0.3686, -0.9293, -1.198e-06, -1.458e-12, -1.0, -1.198e-06, -1.458e-12, -1.0, -0.01659, -1.67e-05, -0.9999, -0.0346, 0.3775, -0.9254, 0.002477, -0.3749, -0.9271, -0.01659, -1.67e-05, -0.9999, -1.198e-06, -1.458e-12, -1.0, -1.198e-06, -1.458e-12, -1.0, 0.02155, -0.3573, -0.9338, 0.002477, -0.3749, -0.9271, 0.002477, -0.3749, -0.9271, 0.02155, -0.3573, -0.9338, 0.03519, -0.9985, -0.04226, 0.03519, -0.9985, -0.04226, 0.02164, -0.9992, 0.03418, 0.002477, -0.3749, -0.9271, 0.1114, -0.9913, 0.06959, 0.02164, -0.9992, 0.03418, 0.03519, -0.9985, -0.04226, -0.3119, -0.9223, 0.228, 0.02164, -0.9992, 0.03418, 0.1114, -0.9913, 0.06959, -0.934, -0.3573, 0.0002237, 0.02164, -0.9992, 0.03418, -0.3119, -0.9223, 0.228, -0.934, -0.3573, 0.0002237, 0.002477, -0.3749, -0.9271, 0.02164, -0.9992, 0.03418, -0.01659, -1.67e-05, -0.9999, 0.002477, -0.3749, -0.9271, -0.934, -0.3573, 0.0002237, -0.9367, 0.3498, -0.0174, -0.0346, 0.3775, -0.9254, -0.01659, -1.67e-05, -0.9999, -0.934, -0.3573, 0.0002237, -1.0, 0.0003183, -0.008677, -0.01659, -1.67e-05, -0.9999, -0.01659, -1.67e-05, -0.9999, -1.0, 0.0003183, -0.008677, -0.9367, 0.3498, -0.0174, -0.9367, 0.3498, -0.0174, -1.0, 0.0003183, -0.008677, -0.972, -0.03306, -0.2327, -0.972, -0.03306, -0.2327, -1.0, 0.0003183, -0.008677, -0.934, -0.3573, 0.0002237, -0.972, -0.03306, -0.2327, -0.9299, 0.3668, -0.02687, -0.9367, 0.3498, -0.0174, -0.934, -0.3573, 0.0002237, -0.6712, 0.4401, 0.5965, -0.972, -0.03306, -0.2327, -0.3119, -0.9223, 0.228, -0.6712, 0.4401, 0.5965, -0.934, -0.3573, 0.0002237, 0.1114, -0.9913, 0.06959, 0.03295, -0.9994, 0.007681, -0.3119, -0.9223, 0.228, 0.05456, -0.7144, 0.6976, -0.3119, -0.9223, 0.228, 0.03295, -0.9994, 0.007681, 0.03295, -0.9994, 0.007681, 0.1114, -0.9913, 0.06959, 0.6397, -0.5671, 0.5189, 0.03295, -0.9994, 0.007681, 0.0003791, -0.9999, -0.01379, 0.05456, -0.7144, 0.6976, -0.152, -0.493, 0.8566, 0.6397, -0.5671, 0.5189, 0.1114, -0.9913, 0.06959, 0.0003791, -0.9999, -0.01379, 0.03295, -0.9994, 0.007681, 0.6351, -0.6098, -0.4741, -0.6601, -0.5895, 0.4657, -0.152, -0.493, 0.8566, 0.1114, -0.9913, 0.06959, 0.8323, -0.5456, 0.09753, 0.6351, -0.6098, -0.4741, 0.03295, -0.9994, 0.007681, 0.6397, -0.5671, 0.5189, 0.8323, -0.5456, 0.09753, 0.03295, -0.9994, 0.007681, 0.1114, -0.9913, 0.06959, -0.0244, -0.9997, 0.009142, -0.6601, -0.5895, 0.4657, 0.03519, -0.9985, -0.04226, -0.0244, -0.9997, 0.009142, 0.1114, -0.9913, 0.06959, -0.0244, -0.9997, 0.009142, 0.03519, -0.9985, -0.04226, 0.05456, -0.7144, 0.6976, 0.05456, -0.7144, 0.6976, 0.0003791, -0.9999, -0.01379, -0.0244, -0.9997, 0.009142, 0.05456, -0.7144, 0.6976, 0.03519, -0.9985, -0.04226, 0.007313, -1.0, 0.005038, 0.01237, -0.9999, -0.01203, 0.007313, -1.0, 0.005038, 0.03519, -0.9985, -0.04226, -0.0244, -0.9997, 0.009142, 0.0003791, -0.9999, -0.01379, -0.6898, -0.5536, -0.4667, -0.8554, -0.518, 0.004764, -0.6601, -0.5895, 0.4657, -0.0244, -0.9997, 0.009142, -0.6898, -0.5536, -0.4667, -0.8554, -0.518, 0.004764, -0.0244, -0.9997, 0.009142, 0.2267, -0.4818, -0.8465, -0.6898, -0.5536, -0.4667, 0.0003791, -0.9999, -0.01379, 0.6351, -0.6098, -0.4741, 0.2267, -0.4818, -0.8465, 0.0003791, -0.9999, -0.01379, 0.878, -0.09699, 0.4688, 0.6746, -0.4361, 0.5956, 0.9364, 0.3508, -0.005363, -0.9367, 0.3498, -0.0174, -0.9299, 0.3668, -0.02687, -0.3634, 0.9275, 0.08775, -0.3634, 0.9275, 0.08775, -0.1098, 0.9914, -0.07064, -0.9367, 0.3498, -0.0174, -0.0346, 0.3775, -0.9254, -0.9367, 0.3498, -0.0174, -0.1098, 0.9914, -0.07064, -0.0346, 0.3775, -0.9254, -0.1098, 0.9914, -0.07064, -0.04109, 0.9979, -0.05015, -0.04109, 0.9979, -0.05015, -0.02276, 0.3686, -0.9293, -0.0346, 0.3775, -0.9254, 0.009674, 0.3661, -0.9305, -0.02276, 0.3686, -0.9293, -0.04109, 0.9979, -0.05015, -0.111, 0.991, -0.07448, -0.1098, 0.9914, -0.07064, -0.3634, 0.9275, 0.08775, -0.04109, 0.9979, -0.05015, -0.1098, 0.9914, -0.07064, -0.111, 0.991, -0.07448, 0.01762, 0.9998, -0.009736, 0.9364, 0.3508, -0.005363, 0.009674, 0.3661, -0.9305, -0.04109, 0.9979, -0.05015, 0.01762, 0.9998, -0.009736, 0.009674, 0.3661, -0.9305, 0.9364, 0.3508, -0.005363, 0.01762, 0.9998, -0.009736, 0.878, -0.09699, 0.4688, 0.878, -0.09699, 0.4688, 0.01762, 0.9998, -0.009736, -0.049, 0.9987, 0.01695, -0.049, 0.9987, 0.01695, 0.01762, 0.9998, -0.009736, -0.04109, 0.9979, -0.05015, -0.049, 0.9987, 0.01695, 0.008564, 0.9998, -0.01819, 0.878, -0.09699, 0.4688, 0.05456, 0.7144, 0.6976, 0.878, -0.09699, 0.4688, 0.008564, 0.9998, -0.01819, -0.04109, 0.9979, -0.05015, 0.01788, 0.9998, -0.0003997, -0.049, 0.9987, 0.01695, 0.01788, 0.9998, -0.0003997, -0.04109, 0.9979, -0.05015, 0.05456, 0.7144, 0.6976, -0.598, 0.7906, 0.1318, 0.008564, 0.9998, -0.01819, -0.049, 0.9987, 0.01695, 0.05456, 0.7144, 0.6976, -0.04109, 0.9979, -0.05015, -0.02445, 0.9997, 0.009133, -0.111, 0.991, -0.07448, -0.02445, 0.9997, 0.009133, -0.04109, 0.9979, -0.05015, -0.598, 0.7906, 0.1318, 0.005354, 0.775, -0.6319, 0.008564, 0.9998, -0.01819, 0.02362, 0.9997, -0.007842, 0.008564, 0.9998, -0.01819, 0.005354, 0.775, -0.6319, 0.008564, 0.9998, -0.01819, 0.02362, 0.9997, -0.007842, 0.05456, 0.7144, 0.6976, 0.05456, 0.7144, 0.6976, 0.02362, 0.9997, -0.007842, 0.01788, 0.9998, -0.0003997, 0.005354, 0.775, -0.6319, -0.03986, 0.8675, -0.4959, 0.02362, 0.9997, -0.007842, 0.03296, 0.9994, 0.007692, -0.3634, 0.9275, 0.08775, 0.05456, 0.7144, 0.6976, -0.3634, 0.9275, 0.08775, 0.03296, 0.9994, 0.007692, -0.111, 0.991, -0.07448, -0.03986, 0.8675, -0.4959, 0.7214, 0.6914, 0.03947, 0.02362, 0.9997, -0.007842, 0.02362, 0.9997, -0.007842, 0.7214, 0.6914, 0.03947, 0.7294, 0.5414, 0.4181, 0.7294, 0.5414, 0.4181, 0.01788, 0.9998, -0.0003997, 0.02362, 0.9997, -0.007842, 0.7294, 0.5414, 0.4181, -0.1476, 0.8363, 0.5281, 0.01788, 0.9998, -0.0003997, 0.01788, 0.9998, -0.0003997, -0.1476, 0.8363, 0.5281, -0.6272, 0.6075, 0.4874, -0.6272, 0.6075, 0.4874, -0.049, 0.9987, 0.01695, 0.01788, 0.9998, -0.0003997, -0.6272, 0.6075, 0.4874, -0.5981, 0.8004, -0.04037, -0.049, 0.9987, 0.01695, -0.049, 0.9987, 0.01695, -0.5981, 0.8004, -0.04037, -0.598, 0.7906, 0.1318, 0.05456, -0.7144, 0.6976, 0.02362, -0.9997, -0.007853, -0.003058, -1.0, -0.0008411, 0.007313, -1.0, 0.005038, 0.02362, -0.9997, -0.007853, 0.05456, -0.7144, 0.6976, 0.005471, -0.775, -0.6319, -0.003058, -1.0, -0.0008411, 0.02362, -0.9997, -0.007853, 0.005471, -0.775, -0.6319, -0.598, -0.7906, 0.1317, -0.003058, -1.0, -0.0008411, 0.01237, -0.9999, -0.01203, -0.003058, -1.0, -0.0008411, -0.598, -0.7906, 0.1317, 0.02362, -0.9997, -0.007853, 0.5963, -0.5803, -0.5547, 0.005471, -0.775, -0.6319, -0.598, -0.7906, 0.1317, -0.5981, -0.8004, -0.04049, 0.01237, -0.9999, -0.01203, -0.5981, -0.8004, -0.04049, -0.09, -0.8341, 0.5442, 0.01237, -0.9999, -0.01203, 0.007313, -1.0, 0.005038, 0.01237, -0.9999, -0.01203, -0.09, -0.8341, 0.5442, -0.09, -0.8341, 0.5442, -0.1476, -0.8363, 0.528, 0.007313, -1.0, 0.005038, -0.1476, -0.8363, 0.528, 0.7577, -0.6526, 0.01015, 0.007313, -1.0, 0.005038, 0.02362, -0.9997, -0.007853, 0.007313, -1.0, 0.005038, 0.7577, -0.6526, 0.01015, 0.7577, -0.6526, 0.01015, 0.7215, -0.6913, 0.03933, 0.02362, -0.9997, -0.007853, 0.7215, -0.6913, 0.03933, 0.5963, -0.5803, -0.5547, 0.02362, -0.9997, -0.007853, 0.05456, 0.7144, 0.6976, -0.02659, 0.9996, 0.0001463, 0.03296, 0.9994, 0.007692, -0.02445, 0.9997, 0.009133, -0.02659, 0.9996, 0.0001463, 0.05456, 0.7144, 0.6976, 0.1359, 0.8127, -0.5666, 0.03296, 0.9994, 0.007692, -0.02659, 0.9996, 0.0001463, -0.718, 0.6957, 0.02191, -0.02659, 0.9996, 0.0001463, -0.02445, 0.9997, 0.009133, -0.02659, 0.9996, 0.0001463, -0.4018, 0.5488, -0.7331, 0.1359, 0.8127, -0.5666, -0.718, 0.6957, 0.02191, -0.4018, 0.5488, -0.7331, -0.02659, 0.9996, 0.0001463, 0.1359, 0.8127, -0.5666, 0.5626, 0.8228, 0.08084, 0.03296, 0.9994, 0.007692, 0.03296, 0.9994, 0.007692, 0.5626, 0.8228, 0.08084, 0.6398, 0.5672, 0.5186, 0.6398, 0.5672, 0.5186, -0.111, 0.991, -0.07448, 0.03296, 0.9994, 0.007692, 0.6398, 0.5672, 0.5186, -0.1647, 0.7397, 0.6525, -0.111, 0.991, -0.07448, -0.111, 0.991, -0.07448, -0.1647, 0.7397, 0.6525, -0.6595, 0.5921, 0.4632, -0.6595, 0.5921, 0.4632, -0.02445, 0.9997, 0.009133, -0.111, 0.991, -0.07448, -0.6595, 0.5921, 0.4632, -0.754, 0.6568, -0.002255, -0.02445, 0.9997, 0.009133, -0.02445, 0.9997, 0.009133, -0.754, 0.6568, -0.002255, -0.718, 0.6957, 0.02191, -0.1647, 0.7397, 0.6525, 0.6398, 0.5672, 0.5186, 0.6397, -0.5671, 0.5189, -0.152, -0.493, 0.8566, -0.8554, -0.518, 0.004764, -0.754, 0.6568, -0.002255, -0.6595, 0.5921, 0.4632, -0.6601, -0.5895, 0.4657, -0.8554, -0.518, 0.004764, -0.6898, -0.5536, -0.4667, -0.718, 0.6957, 0.02191, -0.754, 0.6568, -0.002255, -0.1647, 0.7397, 0.6525, -0.152, -0.493, 0.8566, -0.6601, -0.5895, 0.4657, -0.6595, 0.5921, 0.4632, -0.4018, 0.5488, -0.7331, -0.718, 0.6957, 0.02191, -0.6898, -0.5536, -0.4667, 0.2267, -0.4818, -0.8465, -0.4018, 0.5488, -0.7331, 0.2267, -0.4818, -0.8465, 0.6351, -0.6098, -0.4741, 0.1359, 0.8127, -0.5666, 0.6397, -0.5671, 0.5189, 0.6398, 0.5672, 0.5186, 0.5626, 0.8228, 0.08084, 0.8323, -0.5456, 0.09753, 0.5626, 0.8228, 0.08084, 0.1359, 0.8127, -0.5666, 0.6351, -0.6098, -0.4741, 0.8323, -0.5456, 0.09753, -0.1476, -0.8363, 0.528, -0.1476, 0.8363, 0.5281, 0.7294, 0.5414, 0.4181, 0.7577, -0.6526, 0.01015, -0.1476, 0.8363, 0.5281, -0.1476, -0.8363, 0.528, -0.09, -0.8341, 0.5442, -0.6272, 0.6075, 0.4874, -0.5981, -0.8004, -0.04049, -0.5981, 0.8004, -0.04037, -0.6272, 0.6075, 0.4874, -0.09, -0.8341, 0.5442, -0.5981, 0.8004, -0.04037, -0.5981, -0.8004, -0.04049, -0.598, -0.7906, 0.1317, -0.598, 0.7906, 0.1318, -0.598, 0.7906, 0.1318, -0.598, -0.7906, 0.1317, 0.005471, -0.775, -0.6319, 0.005354, 0.775, -0.6319, -0.03986, 0.8675, -0.4959, 0.005354, 0.775, -0.6319, 0.005471, -0.775, -0.6319, 0.5963, -0.5803, -0.5547, 0.7215, -0.6913, 0.03933, 0.7214, 0.6914, 0.03947, -0.03986, 0.8675, -0.4959, 0.5963, -0.5803, -0.5547, 0.7577, -0.6526, 0.01015, 0.7294, 0.5414, 0.4181, 0.7214, 0.6914, 0.03947, 0.7215, -0.6913, 0.03933, 0.9251, -0.3791, -0.02186, 0.9718, 0.03849, -0.2328, 0.6746, -0.4361, 0.5956, 0.878, -0.09699, 0.4688, 0.4077, -0.9103, 0.07182, -0.3119, -0.9223, 0.228, -0.3634, 0.9275, 0.08775, -0.9299, 0.3668, -0.02687, -0.972, -0.03306, -0.2327, -0.6712, 0.4401, 0.5965, 0.05456, -0.7144, 0.6976, 0.05456, 0.7144, 0.6976, -0.3634, 0.9275, 0.08775, -0.3119, -0.9223, 0.228, 0.05456, -0.7144, 0.6976, 0.4077, -0.9103, 0.07182, 0.878, -0.09699, 0.4688, 0.05456, 0.7144, 0.6976])] * 3)])

# ---- objects
ob_sm_door_outside_a1_lod0 = bpy.data.objects.new('SM_Door_Outside_A1_LOD0', me_sm_door_outside_a1)
ob_sm_door_outside_a1 = bpy.data.objects.new('SM_Door_Outside_A1', None)

# ---- transforms, parenting, visibility, modifiers, constraints
ob_sm_door_outside_a1_lod0.parent = ob_sm_door_outside_a1
ob_sm_door_outside_a1_lod0.location = (0.0, 0.0, 0.0)
ob_sm_door_outside_a1_lod0.color = (0.8, 0.8, 0.8, 1.0)
ob_sm_door_outside_a1.location = (0.0, 0.0, 0.0)
ob_sm_door_outside_a1.scale = (0.01, 0.01, 0.01)
ob_sm_door_outside_a1.color = (0.8, 0.8, 0.8, 1.0)

# ---- collection membership
col_collection.objects.link(ob_sm_door_outside_a1_lod0)
col_collection.objects.link(ob_sm_door_outside_a1)

# ---- scene / render settings (as saved in the file)
scene.frame_start = 1; scene.frame_end = 250; scene.frame_set(1)
scene.render.engine = 'BLENDER_EEVEE_NEXT'
scene.render.fps = 25
bpy.context.view_layer.update()

# ---- added for rendering (the .blend has no active camera and no usable light): camera, sun
cam_auto = bpy.data.cameras.new('AutoCamera')
cam_auto.lens = 50.0
cam_auto.sensor_width = 36.0
cam_auto.clip_end = 1000.0
ob_auto_camera = bpy.data.objects.new('AutoCamera', cam_auto)
scene.collection.objects.link(ob_auto_camera)
ob_auto_camera.location = (0.792878, -1.57805, -0.254952)
ob_auto_camera.rotation_euler = (1.09748, -7.21219e-08, 0.694738)
scene.camera = ob_auto_camera
light_auto_sun = bpy.data.lights.new('AutoSun', 'SUN')
light_auto_sun.energy = 3.0
light_auto_sun.angle = 0.0523599
ob_auto_sun = bpy.data.objects.new('AutoSun', light_auto_sun)
scene.collection.objects.link(ob_auto_sun)
ob_auto_sun.rotation_euler = (0.872665, 0.174533, 0.523599)
bpy.context.view_layer.update()
